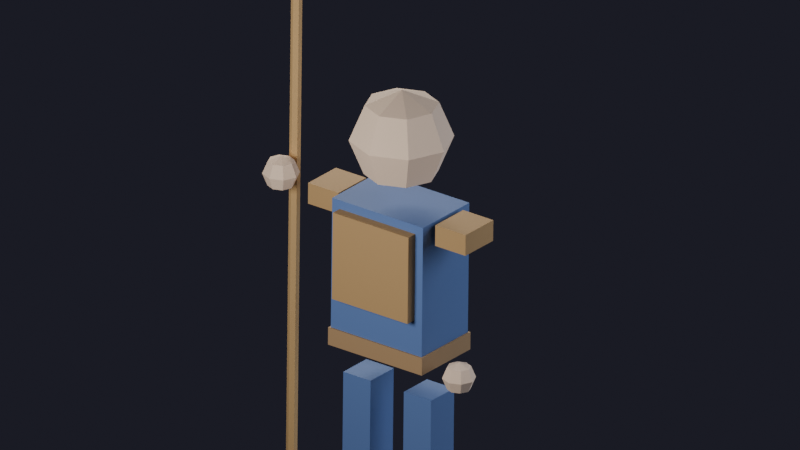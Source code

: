 # Source: spearman-bones.blend  (saved by Blender 5.1.30; exported with 4.5.12 LTS)
import bpy
from mathutils import Matrix  # noqa: F401  (used for matrix-valued properties, if any)

bpy.ops.wm.read_factory_settings(use_empty=True)
scene = bpy.context.scene
scene.name = 'Scene'

# ---- collections
col_collection = bpy.data.collections.new('Collection'); scene.collection.children.link(col_collection)

# ---- materials (node trees are filled in below, after node groups)
mat_tunic = bpy.data.materials.new('Tunic')
mat_belt = bpy.data.materials.new('Belt')
mat_boots = bpy.data.materials.new('Boots')
mat_armor = bpy.data.materials.new('Armor')
mat_skin = bpy.data.materials.new('Skin')
mat_spearshaft = bpy.data.materials.new('SpearShaft')
mat_speartip = bpy.data.materials.new('SpearTip')

# ---- material node trees
mat_tunic.use_nodes = True; mat_tunic.node_tree.nodes.clear()
_N = mat_tunic.node_tree.nodes; _L = mat_tunic.node_tree.links
n0 = _N.new('ShaderNodeBsdfPrincipled'); n0.name = 'Principled BSDF'; n0.location = (-200, 100)
n0.inputs[0].default_value = (0.1, 0.18, 0.42, 1.0)
n0.inputs[2].default_value = 0.8
n1 = _N.new('ShaderNodeOutputMaterial'); n1.name = 'Material Output'; n1.location = (200, 100)
_L.new(n0.outputs[0], n1.inputs[0])
n1.is_active_output = True
mat_belt.use_nodes = True; mat_belt.node_tree.nodes.clear()
_N = mat_belt.node_tree.nodes; _L = mat_belt.node_tree.links
n0 = _N.new('ShaderNodeBsdfPrincipled'); n0.name = 'Principled BSDF'; n0.location = (-200, 100)
n0.inputs[0].default_value = (0.38, 0.24, 0.12, 1.0)
n0.inputs[2].default_value = 0.8
n1 = _N.new('ShaderNodeOutputMaterial'); n1.name = 'Material Output'; n1.location = (200, 100)
_L.new(n0.outputs[0], n1.inputs[0])
n1.is_active_output = True
mat_boots.use_nodes = True; mat_boots.node_tree.nodes.clear()
_N = mat_boots.node_tree.nodes; _L = mat_boots.node_tree.links
n0 = _N.new('ShaderNodeBsdfPrincipled'); n0.name = 'Principled BSDF'; n0.location = (-200, 100)
n0.inputs[0].default_value = (0.22, 0.14, 0.08, 1.0)
n0.inputs[2].default_value = 0.8
n1 = _N.new('ShaderNodeOutputMaterial'); n1.name = 'Material Output'; n1.location = (200, 100)
_L.new(n0.outputs[0], n1.inputs[0])
n1.is_active_output = True
mat_armor.use_nodes = True; mat_armor.node_tree.nodes.clear()
_N = mat_armor.node_tree.nodes; _L = mat_armor.node_tree.links
n0 = _N.new('ShaderNodeBsdfPrincipled'); n0.name = 'Principled BSDF'; n0.location = (-200, 100)
n0.inputs[0].default_value = (0.45, 0.28, 0.12, 1.0)
n0.inputs[2].default_value = 0.8
n1 = _N.new('ShaderNodeOutputMaterial'); n1.name = 'Material Output'; n1.location = (200, 100)
_L.new(n0.outputs[0], n1.inputs[0])
n1.is_active_output = True
mat_skin.use_nodes = True; mat_skin.node_tree.nodes.clear()
_N = mat_skin.node_tree.nodes; _L = mat_skin.node_tree.links
n0 = _N.new('ShaderNodeBsdfPrincipled'); n0.name = 'Principled BSDF'; n0.location = (-200, 100)
n0.inputs[0].default_value = (0.85, 0.65, 0.5, 1.0)
n0.inputs[2].default_value = 0.8
n1 = _N.new('ShaderNodeOutputMaterial'); n1.name = 'Material Output'; n1.location = (200, 100)
_L.new(n0.outputs[0], n1.inputs[0])
n1.is_active_output = True
mat_spearshaft.use_nodes = True; mat_spearshaft.node_tree.nodes.clear()
_N = mat_spearshaft.node_tree.nodes; _L = mat_spearshaft.node_tree.links
n0 = _N.new('ShaderNodeBsdfPrincipled'); n0.name = 'Principled BSDF'; n0.location = (-200, 100)
n0.inputs[0].default_value = (0.55, 0.35, 0.15, 1.0)
n0.inputs[2].default_value = 0.8
n1 = _N.new('ShaderNodeOutputMaterial'); n1.name = 'Material Output'; n1.location = (200, 100)
_L.new(n0.outputs[0], n1.inputs[0])
n1.is_active_output = True
mat_speartip.use_nodes = True; mat_speartip.node_tree.nodes.clear()
_N = mat_speartip.node_tree.nodes; _L = mat_speartip.node_tree.links
n0 = _N.new('ShaderNodeBsdfPrincipled'); n0.name = 'Principled BSDF'; n0.location = (-200, 100)
n0.inputs[0].default_value = (0.7, 0.7, 0.75, 1.0)
n0.inputs[2].default_value = 0.8
n1 = _N.new('ShaderNodeOutputMaterial'); n1.name = 'Material Output'; n1.location = (200, 100)
_L.new(n0.outputs[0], n1.inputs[0])
n1.is_active_output = True

# ---- world
world_world = bpy.data.worlds.new('World'); scene.world = world_world
world_world.use_nodes = True; world_world.node_tree.nodes.clear()
_N = world_world.node_tree.nodes; _L = world_world.node_tree.links
n0 = _N.new('ShaderNodeOutputWorld'); n0.name = 'World Output'; n0.location = (200, 100)
n1 = _N.new('ShaderNodeBackground'); n1.name = 'Background'; n1.location = (-200, 100)
n1.inputs[0].default_value = (0.05, 0.05, 0.08, 1.0)
n1.inputs[1].default_value = 0.3
_L.new(n1.outputs[0], n0.inputs[0])
n0.is_active_output = True
world_world.color = (0.05088, 0.05088, 0.05088)
world_world.sun_shadow_jitter_overblur = 0.0

# ---- cameras
cam_camera_001 = bpy.data.cameras.new('Camera.001')
cam_camera_001.type = 'ORTHO'
cam_camera_001.ortho_scale = 4.2

# ---- lights
light_keylight = bpy.data.lights.new('KeyLight', 'AREA')
light_keylight.color = (1.0, 0.95, 0.85)
light_keylight.energy = 200.0
light_keylight.size = 2.0
light_filllight = bpy.data.lights.new('FillLight', 'AREA')
light_filllight.color = (0.85, 0.9, 1.0)
light_filllight.energy = 80.0
light_filllight.size = 3.0
light_rimlight = bpy.data.lights.new('RimLight', 'AREA')
light_rimlight.color = (1.0, 0.98, 0.95)
light_rimlight.energy = 150.0
light_rimlight.size = 1.5
light_bottomfill = bpy.data.lights.new('BottomFill', 'AREA')
light_bottomfill.color = (0.7, 0.75, 0.85)
light_bottomfill.energy = 30.0
light_bottomfill.size = 4.0

# ---- meshes
me_cube = bpy.data.meshes.new('Cube')
me_cube.from_pydata([(-0.3, -0.2, 1.417), (-0.3, -0.2, 2.217), (-0.3, 0.2, 1.417), (-0.3, 0.2, 2.217), (0.3, -0.2, 1.417), (0.3, -0.2, 2.217), (0.3, 0.2, 1.417), (0.3, 0.2, 2.217)], [], [(0, 1, 3, 2), (2, 3, 7, 6), (6, 7, 5, 4), (4, 5, 1, 0), (2, 6, 4, 0), (7, 3, 1, 5)])
_uv = me_cube.uv_layers.new(name='UVMap')
_uv.uv.foreach_set('vector', [0.375, 0.0, 0.625, 0.0, 0.625, 0.25, 0.375, 0.25, 0.375, 0.25, 0.625, 0.25, 0.625, 0.5, 0.375, 0.5, 0.375, 0.5, 0.625, 0.5, 0.625, 0.75, 0.375, 0.75, 0.375, 0.75, 0.625, 0.75, 0.625, 1.0, 0.375, 1.0, 0.125, 0.5, 0.375, 0.5, 0.375, 0.75, 0.125, 0.75, 0.625, 0.5, 0.875, 0.5, 0.875, 0.75, 0.625, 0.75])
me_cube.materials.append(mat_tunic)
me_cube.update()
me_cube_001 = bpy.data.meshes.new('Cube.001')
me_cube_001.from_pydata([(-0.31, -0.21, 1.367), (-0.31, -0.21, 1.467), (-0.31, 0.21, 1.367), (-0.31, 0.21, 1.467), (0.31, -0.21, 1.367), (0.31, -0.21, 1.467), (0.31, 0.21, 1.367), (0.31, 0.21, 1.467)], [], [(0, 1, 3, 2), (2, 3, 7, 6), (6, 7, 5, 4), (4, 5, 1, 0), (2, 6, 4, 0), (7, 3, 1, 5)])
_uv = me_cube_001.uv_layers.new(name='UVMap')
_uv.uv.foreach_set('vector', [0.375, 0.0, 0.625, 0.0, 0.625, 0.25, 0.375, 0.25, 0.375, 0.25, 0.625, 0.25, 0.625, 0.5, 0.375, 0.5, 0.375, 0.5, 0.625, 0.5, 0.625, 0.75, 0.375, 0.75, 0.375, 0.75, 0.625, 0.75, 0.625, 1.0, 0.375, 1.0, 0.125, 0.5, 0.375, 0.5, 0.375, 0.75, 0.125, 0.75, 0.625, 0.5, 0.875, 0.5, 0.875, 0.75, 0.625, 0.75])
me_cube_001.materials.append(mat_belt)
me_cube_001.update()
me_cube_002 = bpy.data.meshes.new('Cube.002')
me_cube_002.from_pydata([(-0.29, -0.1, 0.625), (-0.29, -0.1, 1.175), (-0.29, 0.1, 0.625), (-0.29, 0.1, 1.175), (-0.11, -0.1, 0.625), (-0.11, -0.1, 1.175), (-0.11, 0.1, 0.625), (-0.11, 0.1, 1.175)], [], [(0, 1, 3, 2), (2, 3, 7, 6), (6, 7, 5, 4), (4, 5, 1, 0), (2, 6, 4, 0), (7, 3, 1, 5)])
_uv = me_cube_002.uv_layers.new(name='UVMap')
_uv.uv.foreach_set('vector', [0.375, 0.0, 0.625, 0.0, 0.625, 0.25, 0.375, 0.25, 0.375, 0.25, 0.625, 0.25, 0.625, 0.5, 0.375, 0.5, 0.375, 0.5, 0.625, 0.5, 0.625, 0.75, 0.375, 0.75, 0.375, 0.75, 0.625, 0.75, 0.625, 1.0, 0.375, 1.0, 0.125, 0.5, 0.375, 0.5, 0.375, 0.75, 0.125, 0.75, 0.625, 0.5, 0.875, 0.5, 0.875, 0.75, 0.625, 0.75])
me_cube_002.materials.append(mat_tunic)
me_cube_002.update()
me_cube_003 = bpy.data.meshes.new('Cube.003')
me_cube_003.from_pydata([(0.11, -0.1, 0.625), (0.11, -0.1, 1.175), (0.11, 0.1, 0.625), (0.11, 0.1, 1.175), (0.29, -0.1, 0.625), (0.29, -0.1, 1.175), (0.29, 0.1, 0.625), (0.29, 0.1, 1.175)], [], [(0, 1, 3, 2), (2, 3, 7, 6), (6, 7, 5, 4), (4, 5, 1, 0), (2, 6, 4, 0), (7, 3, 1, 5)])
_uv = me_cube_003.uv_layers.new(name='UVMap')
_uv.uv.foreach_set('vector', [0.375, 0.0, 0.625, 0.0, 0.625, 0.25, 0.375, 0.25, 0.375, 0.25, 0.625, 0.25, 0.625, 0.5, 0.375, 0.5, 0.375, 0.5, 0.625, 0.5, 0.625, 0.75, 0.375, 0.75, 0.375, 0.75, 0.625, 0.75, 0.625, 1.0, 0.375, 1.0, 0.125, 0.5, 0.375, 0.5, 0.375, 0.75, 0.125, 0.75, 0.625, 0.5, 0.875, 0.5, 0.875, 0.75, 0.625, 0.75])
me_cube_003.materials.append(mat_tunic)
me_cube_003.update()
me_cube_004 = bpy.data.meshes.new('Cube.004')
me_cube_004.from_pydata([(-0.3, -0.12, 0.3), (-0.3, -0.12, 0.46), (-0.3, 0.12, 0.3), (-0.3, 0.12, 0.46), (-0.1, -0.12, 0.3), (-0.1, -0.12, 0.46), (-0.1, 0.12, 0.3), (-0.1, 0.12, 0.46)], [], [(0, 1, 3, 2), (2, 3, 7, 6), (6, 7, 5, 4), (4, 5, 1, 0), (2, 6, 4, 0), (7, 3, 1, 5)])
_uv = me_cube_004.uv_layers.new(name='UVMap')
_uv.uv.foreach_set('vector', [0.375, 0.0, 0.625, 0.0, 0.625, 0.25, 0.375, 0.25, 0.375, 0.25, 0.625, 0.25, 0.625, 0.5, 0.375, 0.5, 0.375, 0.5, 0.625, 0.5, 0.625, 0.75, 0.375, 0.75, 0.375, 0.75, 0.625, 0.75, 0.625, 1.0, 0.375, 1.0, 0.125, 0.5, 0.375, 0.5, 0.375, 0.75, 0.125, 0.75, 0.625, 0.5, 0.875, 0.5, 0.875, 0.75, 0.625, 0.75])
me_cube_004.materials.append(mat_boots)
me_cube_004.update()
me_cube_005 = bpy.data.meshes.new('Cube.005')
me_cube_005.from_pydata([(0.1, -0.12, 0.3), (0.1, -0.12, 0.46), (0.1, 0.12, 0.3), (0.1, 0.12, 0.46), (0.3, -0.12, 0.3), (0.3, -0.12, 0.46), (0.3, 0.12, 0.3), (0.3, 0.12, 0.46)], [], [(0, 1, 3, 2), (2, 3, 7, 6), (6, 7, 5, 4), (4, 5, 1, 0), (2, 6, 4, 0), (7, 3, 1, 5)])
_uv = me_cube_005.uv_layers.new(name='UVMap')
_uv.uv.foreach_set('vector', [0.375, 0.0, 0.625, 0.0, 0.625, 0.25, 0.375, 0.25, 0.375, 0.25, 0.625, 0.25, 0.625, 0.5, 0.375, 0.5, 0.375, 0.5, 0.625, 0.5, 0.625, 0.75, 0.375, 0.75, 0.375, 0.75, 0.625, 0.75, 0.625, 1.0, 0.375, 1.0, 0.125, 0.5, 0.375, 0.5, 0.375, 0.75, 0.125, 0.75, 0.625, 0.5, 0.875, 0.5, 0.875, 0.75, 0.625, 0.75])
me_cube_005.materials.append(mat_boots)
me_cube_005.update()
me_cube_006 = bpy.data.meshes.new('Cube.006')
me_cube_006.from_pydata([(-0.25, 0.18, 1.667), (-0.25, 0.18, 2.167), (-0.25, 0.26, 1.667), (-0.25, 0.26, 2.167), (0.25, 0.18, 1.667), (0.25, 0.18, 2.167), (0.25, 0.26, 1.667), (0.25, 0.26, 2.167)], [], [(0, 1, 3, 2), (2, 3, 7, 6), (6, 7, 5, 4), (4, 5, 1, 0), (2, 6, 4, 0), (7, 3, 1, 5)])
_uv = me_cube_006.uv_layers.new(name='UVMap')
_uv.uv.foreach_set('vector', [0.375, 0.0, 0.625, 0.0, 0.625, 0.25, 0.375, 0.25, 0.375, 0.25, 0.625, 0.25, 0.625, 0.5, 0.375, 0.5, 0.375, 0.5, 0.625, 0.5, 0.625, 0.75, 0.375, 0.75, 0.375, 0.75, 0.625, 0.75, 0.625, 1.0, 0.375, 1.0, 0.125, 0.5, 0.375, 0.5, 0.375, 0.75, 0.125, 0.75, 0.625, 0.5, 0.875, 0.5, 0.875, 0.75, 0.625, 0.75])
me_cube_006.materials.append(mat_armor)
me_cube_006.update()
me_cube_007 = bpy.data.meshes.new('Cube.007')
me_cube_007.from_pydata([(-0.52, -0.12, 2.09), (-0.52, -0.12, 2.21), (-0.52, 0.12, 2.09), (-0.52, 0.12, 2.21), (-0.32, -0.12, 2.09), (-0.32, -0.12, 2.21), (-0.32, 0.12, 2.09), (-0.32, 0.12, 2.21)], [], [(0, 1, 3, 2), (2, 3, 7, 6), (6, 7, 5, 4), (4, 5, 1, 0), (2, 6, 4, 0), (7, 3, 1, 5)])
_uv = me_cube_007.uv_layers.new(name='UVMap')
_uv.uv.foreach_set('vector', [0.375, 0.0, 0.625, 0.0, 0.625, 0.25, 0.375, 0.25, 0.375, 0.25, 0.625, 0.25, 0.625, 0.5, 0.375, 0.5, 0.375, 0.5, 0.625, 0.5, 0.625, 0.75, 0.375, 0.75, 0.375, 0.75, 0.625, 0.75, 0.625, 1.0, 0.375, 1.0, 0.125, 0.5, 0.375, 0.5, 0.375, 0.75, 0.125, 0.75, 0.625, 0.5, 0.875, 0.5, 0.875, 0.75, 0.625, 0.75])
me_cube_007.materials.append(mat_armor)
me_cube_007.update()
me_cube_008 = bpy.data.meshes.new('Cube.008')
me_cube_008.from_pydata([(0.32, -0.12, 2.09), (0.32, -0.12, 2.21), (0.32, 0.12, 2.09), (0.32, 0.12, 2.21), (0.52, -0.12, 2.09), (0.52, -0.12, 2.21), (0.52, 0.12, 2.09), (0.52, 0.12, 2.21)], [], [(0, 1, 3, 2), (2, 3, 7, 6), (6, 7, 5, 4), (4, 5, 1, 0), (2, 6, 4, 0), (7, 3, 1, 5)])
_uv = me_cube_008.uv_layers.new(name='UVMap')
_uv.uv.foreach_set('vector', [0.375, 0.0, 0.625, 0.0, 0.625, 0.25, 0.375, 0.25, 0.375, 0.25, 0.625, 0.25, 0.625, 0.5, 0.375, 0.5, 0.375, 0.5, 0.625, 0.5, 0.625, 0.75, 0.375, 0.75, 0.375, 0.75, 0.625, 0.75, 0.625, 1.0, 0.375, 1.0, 0.125, 0.5, 0.375, 0.5, 0.375, 0.75, 0.125, 0.75, 0.625, 0.5, 0.875, 0.5, 0.875, 0.75, 0.625, 0.75])
me_cube_008.materials.append(mat_armor)
me_cube_008.update()
me_sphere = bpy.data.meshes.new('Sphere')
me_sphere.from_pydata([(0.0, -2.114e-08, 2.858), (0.0, 0.198, 2.776), (0.0, 0.28, 2.578), (0.0, 0.198, 2.38), (0.0, 2.114e-08, 2.298), (0.14, 0.14, 2.776), (0.198, 0.198, 2.578), (0.14, 0.14, 2.38), (0.198, -1.495e-08, 2.776), (0.28, 0.0, 2.578), (0.198, 1.495e-08, 2.38), (0.14, -0.14, 2.776), (0.198, -0.198, 2.578), (0.14, -0.14, 2.38), (0.0, -0.198, 2.776), (0.0, -0.28, 2.578), (0.0, -0.198, 2.38), (-0.14, -0.14, 2.776), (-0.198, -0.198, 2.578), (-0.14, -0.14, 2.38), (-0.198, -1.495e-08, 2.776), (-0.28, 0.0, 2.578), (-0.198, 1.495e-08, 2.38), (-0.14, 0.14, 2.776), (-0.198, 0.198, 2.578), (-0.14, 0.14, 2.38)], [], [(3, 2, 6, 7), (1, 0, 5), (4, 3, 7), (2, 1, 5, 6), (7, 6, 9, 10), (5, 0, 8), (4, 7, 10), (6, 5, 8, 9), (10, 9, 12, 13), (8, 0, 11), (4, 10, 13), (9, 8, 11, 12), (13, 12, 15, 16), (11, 0, 14), (4, 13, 16), (12, 11, 14, 15), (16, 15, 18, 19), (14, 0, 17), (4, 16, 19), (15, 14, 17, 18), (18, 17, 20, 21), (19, 18, 21, 22), (17, 0, 20), (4, 19, 22), (4, 22, 25), (21, 20, 23, 24), (22, 21, 24, 25), (20, 0, 23), (4, 25, 3), (24, 23, 1, 2), (25, 24, 2, 3), (23, 0, 1)])
_uv = me_sphere.uv_layers.new(name='UVMap')
_uv.uv.foreach_set('vector', [0.75, 0.25, 0.75, 0.5, 0.625, 0.5, 0.625, 0.25, 0.75, 0.75, 0.6875, 1.0, 0.625, 0.75, 0.6875, 5.96e-08, 0.75, 0.25, 0.625, 0.25, 0.75, 0.5, 0.75, 0.75, 0.625, 0.75, 0.625, 0.5, 0.625, 0.25, 0.625, 0.5, 0.5, 0.5, 0.5, 0.25, 0.625, 0.75, 0.5625, 1.0, 0.5, 0.75, 0.5625, 5.96e-08, 0.625, 0.25, 0.5, 0.25, 0.625, 0.5, 0.625, 0.75, 0.5, 0.75, 0.5, 0.5, 0.5, 0.25, 0.5, 0.5, 0.375, 0.5, 0.375, 0.25, 0.5, 0.75, 0.4375, 1.0, 0.375, 0.75, 0.4375, 5.96e-08, 0.5, 0.25, 0.375, 0.25, 0.5, 0.5, 0.5, 0.75, 0.375, 0.75, 0.375, 0.5, 0.375, 0.25, 0.375, 0.5, 0.25, 0.5, 0.25, 0.25, 0.375, 0.75, 0.3125, 1.0, 0.25, 0.75, 0.3125, 5.96e-08, 0.375, 0.25, 0.25, 0.25, 0.375, 0.5, 0.375, 0.75, 0.25, 0.75, 0.25, 0.5, 0.25, 0.25, 0.25, 0.5, 0.125, 0.5, 0.125, 0.25, 0.25, 0.75, 0.1875, 1.0, 0.125, 0.75, 0.1875, 5.96e-08, 0.25, 0.25, 0.125, 0.25, 0.25, 0.5, 0.25, 0.75, 0.125, 0.75, 0.125, 0.5, 0.125, 0.5, 0.125, 0.75, 0.0, 0.75, 0.0, 0.5, 0.125, 0.25, 0.125, 0.5, 0.0, 0.5, 0.0, 0.25, 0.125, 0.75, 0.0625, 1.0, 0.0, 0.75, 0.0625, 5.96e-08, 0.125, 0.25, 0.0, 0.25, 0.9375, 5.96e-08, 1.0, 0.25, 0.875, 0.25, 1.0, 0.5, 1.0, 0.75, 0.875, 0.75, 0.875, 0.5, 1.0, 0.25, 1.0, 0.5, 0.875, 0.5, 0.875, 0.25, 1.0, 0.75, 0.9375, 1.0, 0.875, 0.75, 0.8125, 5.96e-08, 0.875, 0.25, 0.75, 0.25, 0.875, 0.5, 0.875, 0.75, 0.75, 0.75, 0.75, 0.5, 0.875, 0.25, 0.875, 0.5, 0.75, 0.5, 0.75, 0.25, 0.875, 0.75, 0.8125, 1.0, 0.75, 0.75])
me_sphere.materials.append(mat_skin)
me_sphere.update()
me_cylinder_001 = bpy.data.meshes.new('Cylinder.001')
me_cylinder_001.from_pydata([(0.7, 0.03, 0.3172), (0.7, 0.03, 3.317), (0.726, 0.015, 0.3172), (0.726, 0.015, 3.317), (0.726, -0.015, 0.3172), (0.726, -0.015, 3.317), (0.7, -0.03, 0.3172), (0.7, -0.03, 3.317), (0.674, -0.015, 0.3172), (0.674, -0.015, 3.317), (0.674, 0.015, 0.3172), (0.674, 0.015, 3.317)], [], [(0, 1, 3, 2), (2, 3, 5, 4), (4, 5, 7, 6), (6, 7, 9, 8), (3, 1, 11, 9, 7, 5), (8, 9, 11, 10), (10, 11, 1, 0), (0, 2, 4, 6, 8, 10)])
_uv = me_cylinder_001.uv_layers.new(name='UVMap')
_uv.uv.foreach_set('vector', [1.0, 0.5, 1.0, 1.0, 0.8333, 1.0, 0.8333, 0.5, 0.8333, 0.5, 0.8333, 1.0, 0.6667, 1.0, 0.6667, 0.5, 0.6667, 0.5, 0.6667, 1.0, 0.5, 1.0, 0.5, 0.5, 0.5, 0.5, 0.5, 1.0, 0.3333, 1.0, 0.3333, 0.5, 0.4578, 0.37, 0.25, 0.49, 0.04215, 0.37, 0.04215, 0.13, 0.25, 0.01, 0.4578, 0.13, 0.3333, 0.5, 0.3333, 1.0, 0.1667, 1.0, 0.1667, 0.5, 0.1667, 0.5, 0.1667, 1.0, -8.941e-08, 1.0, -8.941e-08, 0.5, 0.75, 0.49, 0.9578, 0.37, 0.9578, 0.13, 0.75, 0.01, 0.5422, 0.13, 0.5422, 0.37])
me_cylinder_001.materials.append(mat_spearshaft)
me_cylinder_001.update()
me_cone = bpy.data.meshes.new('Cone')
me_cone.from_pydata([(0.7, 0.08, 3.242), (0.7693, 0.04, 3.242), (0.7693, -0.04, 3.242), (0.7, -0.08, 3.242), (0.6307, -0.04, 3.242), (0.6307, 0.04, 3.242), (0.7, -1.321e-08, 3.592)], [], [(0, 6, 1), (1, 6, 2), (2, 6, 3), (3, 6, 4), (0, 1, 2, 3, 4, 5), (4, 6, 5), (5, 6, 0)])
_uv = me_cone.uv_layers.new(name='UVMap')
_uv.uv.foreach_set('vector', [0.25, 0.49, 0.25, 0.25, 0.4578, 0.37, 0.4578, 0.37, 0.25, 0.25, 0.4578, 0.13, 0.4578, 0.13, 0.25, 0.25, 0.25, 0.01, 0.25, 0.01, 0.25, 0.25, 0.04215, 0.13, 0.75, 0.49, 0.9578, 0.37, 0.9578, 0.13, 0.75, 0.01, 0.5422, 0.13, 0.5422, 0.37, 0.04215, 0.13, 0.25, 0.25, 0.04215, 0.37, 0.04215, 0.37, 0.25, 0.25, 0.25, 0.49])
me_cone.materials.append(mat_speartip)
me_cone.update()
me_sphere_004 = bpy.data.meshes.new('Sphere.004')
me_sphere_004.from_pydata([(0.7, 0.12, 2.317), (0.7, 0.1907, 2.288), (0.7, 0.22, 2.217), (0.7, 0.1907, 2.146), (0.7, 0.12, 2.117), (0.75, 0.17, 2.288), (0.7707, 0.1907, 2.217), (0.75, 0.17, 2.146), (0.7707, 0.12, 2.288), (0.8, 0.12, 2.217), (0.7707, 0.12, 2.146), (0.75, 0.07, 2.288), (0.7707, 0.04929, 2.217), (0.75, 0.07, 2.146), (0.7, 0.04929, 2.288), (0.7, 0.02, 2.217), (0.7, 0.04929, 2.146), (0.65, 0.07, 2.288), (0.6293, 0.04929, 2.217), (0.65, 0.07, 2.146), (0.6293, 0.12, 2.288), (0.6, 0.12, 2.217), (0.6293, 0.12, 2.146), (0.65, 0.17, 2.288), (0.6293, 0.1907, 2.217), (0.65, 0.17, 2.146)], [], [(4, 3, 7), (2, 1, 5, 6), (3, 2, 6, 7), (1, 0, 5), (4, 7, 10), (6, 5, 8, 9), (7, 6, 9, 10), (5, 0, 8), (4, 10, 13), (9, 8, 11, 12), (10, 9, 12, 13), (8, 0, 11), (4, 13, 16), (12, 11, 14, 15), (13, 12, 15, 16), (11, 0, 14), (4, 16, 19), (15, 14, 17, 18), (16, 15, 18, 19), (14, 0, 17), (17, 0, 20), (4, 19, 22), (18, 17, 20, 21), (19, 18, 21, 22), (22, 21, 24, 25), (20, 0, 23), (4, 22, 25), (21, 20, 23, 24), (25, 24, 2, 3), (23, 0, 1), (4, 25, 3), (24, 23, 1, 2)])
_uv = me_sphere_004.uv_layers.new(name='UVMap')
_uv.uv.foreach_set('vector', [0.6875, 5.96e-08, 0.75, 0.25, 0.625, 0.25, 0.75, 0.5, 0.75, 0.75, 0.625, 0.75, 0.625, 0.5, 0.75, 0.25, 0.75, 0.5, 0.625, 0.5, 0.625, 0.25, 0.75, 0.75, 0.6875, 1.0, 0.625, 0.75, 0.5625, 5.96e-08, 0.625, 0.25, 0.5, 0.25, 0.625, 0.5, 0.625, 0.75, 0.5, 0.75, 0.5, 0.5, 0.625, 0.25, 0.625, 0.5, 0.5, 0.5, 0.5, 0.25, 0.625, 0.75, 0.5625, 1.0, 0.5, 0.75, 0.4375, 5.96e-08, 0.5, 0.25, 0.375, 0.25, 0.5, 0.5, 0.5, 0.75, 0.375, 0.75, 0.375, 0.5, 0.5, 0.25, 0.5, 0.5, 0.375, 0.5, 0.375, 0.25, 0.5, 0.75, 0.4375, 1.0, 0.375, 0.75, 0.3125, 5.96e-08, 0.375, 0.25, 0.25, 0.25, 0.375, 0.5, 0.375, 0.75, 0.25, 0.75, 0.25, 0.5, 0.375, 0.25, 0.375, 0.5, 0.25, 0.5, 0.25, 0.25, 0.375, 0.75, 0.3125, 1.0, 0.25, 0.75, 0.1875, 5.96e-08, 0.25, 0.25, 0.125, 0.25, 0.25, 0.5, 0.25, 0.75, 0.125, 0.75, 0.125, 0.5, 0.25, 0.25, 0.25, 0.5, 0.125, 0.5, 0.125, 0.25, 0.25, 0.75, 0.1875, 1.0, 0.125, 0.75, 0.125, 0.75, 0.0625, 1.0, 0.0, 0.75, 0.0625, 5.96e-08, 0.125, 0.25, 0.0, 0.25, 0.125, 0.5, 0.125, 0.75, 0.0, 0.75, 0.0, 0.5, 0.125, 0.25, 0.125, 0.5, 0.0, 0.5, 0.0, 0.25, 1.0, 0.25, 1.0, 0.5, 0.875, 0.5, 0.875, 0.25, 1.0, 0.75, 0.9375, 1.0, 0.875, 0.75, 0.9375, 5.96e-08, 1.0, 0.25, 0.875, 0.25, 1.0, 0.5, 1.0, 0.75, 0.875, 0.75, 0.875, 0.5, 0.875, 0.25, 0.875, 0.5, 0.75, 0.5, 0.75, 0.25, 0.875, 0.75, 0.8125, 1.0, 0.75, 0.75, 0.8125, 5.96e-08, 0.875, 0.25, 0.75, 0.25, 0.875, 0.5, 0.875, 0.75, 0.75, 0.75, 0.75, 0.5])
me_sphere_004.materials.append(mat_skin)
me_sphere_004.update()
me_sphere_005 = bpy.data.meshes.new('Sphere.005')
me_sphere_005.from_pydata([(-0.4718, 0.1, 1.454), (-0.4718, 0.1636, 1.428), (-0.4718, 0.19, 1.364), (-0.4718, 0.1636, 1.3), (-0.4718, 0.1, 1.274), (-0.4268, 0.145, 1.428), (-0.4082, 0.1636, 1.364), (-0.4268, 0.145, 1.3), (-0.4082, 0.1, 1.428), (-0.3818, 0.1, 1.364), (-0.4082, 0.1, 1.3), (-0.4268, 0.055, 1.428), (-0.4082, 0.03636, 1.364), (-0.4268, 0.055, 1.3), (-0.4718, 0.03636, 1.428), (-0.4718, 0.01, 1.364), (-0.4718, 0.03636, 1.3), (-0.5168, 0.055, 1.428), (-0.5355, 0.03636, 1.364), (-0.5168, 0.055, 1.3), (-0.5355, 0.1, 1.428), (-0.5618, 0.1, 1.364), (-0.5355, 0.1, 1.3), (-0.5168, 0.145, 1.428), (-0.5355, 0.1636, 1.364), (-0.5168, 0.145, 1.3)], [], [(4, 3, 7), (2, 1, 5, 6), (3, 2, 6, 7), (1, 0, 5), (4, 7, 10), (6, 5, 8, 9), (7, 6, 9, 10), (5, 0, 8), (4, 10, 13), (9, 8, 11, 12), (10, 9, 12, 13), (8, 0, 11), (4, 13, 16), (12, 11, 14, 15), (13, 12, 15, 16), (11, 0, 14), (4, 16, 19), (15, 14, 17, 18), (16, 15, 18, 19), (14, 0, 17), (17, 0, 20), (4, 19, 22), (18, 17, 20, 21), (19, 18, 21, 22), (22, 21, 24, 25), (20, 0, 23), (4, 22, 25), (21, 20, 23, 24), (25, 24, 2, 3), (23, 0, 1), (4, 25, 3), (24, 23, 1, 2)])
_uv = me_sphere_005.uv_layers.new(name='UVMap')
_uv.uv.foreach_set('vector', [0.6875, 5.96e-08, 0.75, 0.25, 0.625, 0.25, 0.75, 0.5, 0.75, 0.75, 0.625, 0.75, 0.625, 0.5, 0.75, 0.25, 0.75, 0.5, 0.625, 0.5, 0.625, 0.25, 0.75, 0.75, 0.6875, 1.0, 0.625, 0.75, 0.5625, 5.96e-08, 0.625, 0.25, 0.5, 0.25, 0.625, 0.5, 0.625, 0.75, 0.5, 0.75, 0.5, 0.5, 0.625, 0.25, 0.625, 0.5, 0.5, 0.5, 0.5, 0.25, 0.625, 0.75, 0.5625, 1.0, 0.5, 0.75, 0.4375, 5.96e-08, 0.5, 0.25, 0.375, 0.25, 0.5, 0.5, 0.5, 0.75, 0.375, 0.75, 0.375, 0.5, 0.5, 0.25, 0.5, 0.5, 0.375, 0.5, 0.375, 0.25, 0.5, 0.75, 0.4375, 1.0, 0.375, 0.75, 0.3125, 5.96e-08, 0.375, 0.25, 0.25, 0.25, 0.375, 0.5, 0.375, 0.75, 0.25, 0.75, 0.25, 0.5, 0.375, 0.25, 0.375, 0.5, 0.25, 0.5, 0.25, 0.25, 0.375, 0.75, 0.3125, 1.0, 0.25, 0.75, 0.1875, 5.96e-08, 0.25, 0.25, 0.125, 0.25, 0.25, 0.5, 0.25, 0.75, 0.125, 0.75, 0.125, 0.5, 0.25, 0.25, 0.25, 0.5, 0.125, 0.5, 0.125, 0.25, 0.25, 0.75, 0.1875, 1.0, 0.125, 0.75, 0.125, 0.75, 0.0625, 1.0, 0.0, 0.75, 0.0625, 5.96e-08, 0.125, 0.25, 0.0, 0.25, 0.125, 0.5, 0.125, 0.75, 0.0, 0.75, 0.0, 0.5, 0.125, 0.25, 0.125, 0.5, 0.0, 0.5, 0.0, 0.25, 1.0, 0.25, 1.0, 0.5, 0.875, 0.5, 0.875, 0.25, 1.0, 0.75, 0.9375, 1.0, 0.875, 0.75, 0.9375, 5.96e-08, 1.0, 0.25, 0.875, 0.25, 1.0, 0.5, 1.0, 0.75, 0.875, 0.75, 0.875, 0.5, 0.875, 0.25, 0.875, 0.5, 0.75, 0.5, 0.75, 0.25, 0.875, 0.75, 0.8125, 1.0, 0.75, 0.75, 0.8125, 5.96e-08, 0.875, 0.25, 0.75, 0.25, 0.875, 0.5, 0.875, 0.75, 0.75, 0.75, 0.75, 0.5])
me_sphere_005.materials.append(mat_skin)
me_sphere_005.update()
arm_spearmanrig = bpy.data.armatures.new('SpearmanRig')  # bones are not reproduced

# ---- objects
ob_spearmanrig = bpy.data.objects.new('SpearmanRig', arm_spearmanrig)
ob_torso = bpy.data.objects.new('Torso', me_cube)
ob_belt = bpy.data.objects.new('Belt', me_cube_001)
ob_leg_l = bpy.data.objects.new('Leg_L', me_cube_002)
ob_leg_r = bpy.data.objects.new('Leg_R', me_cube_003)
ob_boot_l = bpy.data.objects.new('Boot_L', me_cube_004)
ob_boot_r = bpy.data.objects.new('Boot_R', me_cube_005)
ob_chestplate = bpy.data.objects.new('ChestPlate', me_cube_006)
ob_shoulder_l = bpy.data.objects.new('Shoulder_L', me_cube_007)
ob_shoulder_r = bpy.data.objects.new('Shoulder_R', me_cube_008)
ob_head = bpy.data.objects.new('Head', me_sphere)
ob_spearshaft = bpy.data.objects.new('SpearShaft', me_cylinder_001)
ob_speartip = bpy.data.objects.new('SpearTip', me_cone)
ob_camera = bpy.data.objects.new('Camera', cam_camera_001)
ob_hand_r = bpy.data.objects.new('Hand_R', me_sphere_004)
ob_hand_l = bpy.data.objects.new('Hand_L', me_sphere_005)
ob_keylight = bpy.data.objects.new('KeyLight', light_keylight)
ob_filllight = bpy.data.objects.new('FillLight', light_filllight)
ob_rimlight = bpy.data.objects.new('RimLight', light_rimlight)
ob_bottomfill = bpy.data.objects.new('BottomFill', light_bottomfill)

# ---- transforms, parenting, visibility, modifiers, constraints
ob_spearmanrig.location = (0.0, 0.0, 0.0)
ob_spearmanrig.show_in_front = True
ob_torso.parent = ob_spearmanrig
ob_torso.location = (0.0, 0.0, 0.0)
_vg = ob_torso.vertex_groups.new(name='Torso')
_vg.add([0, 1, 2, 3, 4, 5, 6, 7], 1.0, 'REPLACE')
_m = ob_torso.modifiers.new('SpearmanRig', 'ARMATURE')
_m.object = ob_spearmanrig
ob_belt.parent = ob_spearmanrig
ob_belt.location = (0.0, 0.0, 0.0)
_vg = ob_belt.vertex_groups.new(name='Torso')
_vg.add([0, 1, 2, 3, 4, 5, 6, 7], 1.0, 'REPLACE')
_m = ob_belt.modifiers.new('SpearmanRig', 'ARMATURE')
_m.object = ob_spearmanrig
ob_leg_l.parent = ob_spearmanrig
ob_leg_l.location = (0.0, 0.0, 0.0)
_vg = ob_leg_l.vertex_groups.new(name='Leg_L')
_vg.add([0, 1, 2, 3, 4, 5, 6, 7], 1.0, 'REPLACE')
_m = ob_leg_l.modifiers.new('SpearmanRig', 'ARMATURE')
_m.object = ob_spearmanrig
ob_leg_r.parent = ob_spearmanrig
ob_leg_r.location = (0.0, 0.0, 0.0)
_vg = ob_leg_r.vertex_groups.new(name='Leg_R')
_vg.add([0, 1, 2, 3, 4, 5, 6, 7], 1.0, 'REPLACE')
_m = ob_leg_r.modifiers.new('SpearmanRig', 'ARMATURE')
_m.object = ob_spearmanrig
ob_boot_l.parent = ob_spearmanrig
ob_boot_l.location = (0.0, 0.0, 0.0)
_vg = ob_boot_l.vertex_groups.new(name='Boot_L')
_vg.add([0, 1, 2, 3, 4, 5, 6, 7], 1.0, 'REPLACE')
_m = ob_boot_l.modifiers.new('SpearmanRig', 'ARMATURE')
_m.object = ob_spearmanrig
ob_boot_r.parent = ob_spearmanrig
ob_boot_r.location = (0.0, 0.0, 0.0)
_vg = ob_boot_r.vertex_groups.new(name='Boot_R')
_vg.add([0, 1, 2, 3, 4, 5, 6, 7], 1.0, 'REPLACE')
_m = ob_boot_r.modifiers.new('SpearmanRig', 'ARMATURE')
_m.object = ob_spearmanrig
ob_chestplate.parent = ob_spearmanrig
ob_chestplate.location = (0.0, 0.0, 0.0)
_vg = ob_chestplate.vertex_groups.new(name='Torso')
_vg.add([0, 1, 2, 3, 4, 5, 6, 7], 1.0, 'REPLACE')
_m = ob_chestplate.modifiers.new('SpearmanRig', 'ARMATURE')
_m.object = ob_spearmanrig
ob_shoulder_l.parent = ob_spearmanrig
ob_shoulder_l.location = (0.0, 0.0, 0.0)
_vg = ob_shoulder_l.vertex_groups.new(name='Torso')
_vg.add([0, 1, 2, 3, 4, 5, 6, 7], 1.0, 'REPLACE')
_m = ob_shoulder_l.modifiers.new('SpearmanRig', 'ARMATURE')
_m.object = ob_spearmanrig
ob_shoulder_r.parent = ob_spearmanrig
ob_shoulder_r.location = (0.0, 0.0, 0.0)
_vg = ob_shoulder_r.vertex_groups.new(name='Torso')
_vg.add([0, 1, 2, 3, 4, 5, 6, 7], 1.0, 'REPLACE')
_m = ob_shoulder_r.modifiers.new('SpearmanRig', 'ARMATURE')
_m.object = ob_spearmanrig
ob_head.parent = ob_spearmanrig
ob_head.location = (0.0, 0.0, 0.0)
_vg = ob_head.vertex_groups.new(name='Head')
_vg.add([0, 1, 2, 3, 4, 5, 6, 7, 8, 9, 10, 11, 12, 13, 14, 15, 16, 17, 18, 19, 20, 21, 22, 23, 24, 25], 1.0, 'REPLACE')
_m = ob_head.modifiers.new('SpearmanRig', 'ARMATURE')
_m.object = ob_spearmanrig
ob_spearshaft.parent = ob_spearmanrig
ob_spearshaft.location = (0.0, 0.0, 0.0)
_vg = ob_spearshaft.vertex_groups.new(name='Weapon')
_vg.add([0, 1, 2, 3, 4, 5, 6, 7, 8, 9, 10, 11], 1.0, 'REPLACE')
_m = ob_spearshaft.modifiers.new('SpearmanRig', 'ARMATURE')
_m.object = ob_spearmanrig
ob_speartip.parent = ob_spearmanrig
ob_speartip.location = (0.0, 0.0, 0.0)
_vg = ob_speartip.vertex_groups.new(name='Weapon')
_vg.add([0, 1, 2, 3, 4, 5, 6], 1.0, 'REPLACE')
_m = ob_speartip.modifiers.new('SpearmanRig', 'ARMATURE')
_m.object = ob_spearmanrig
ob_camera.location = (-5.476, 7.239, 6.322)
ob_camera.rotation_euler = (1.133, -0.01002, -2.489)
ob_camera.scale = (1.0, 1.0, 1.0)
ob_hand_r.parent = ob_spearmanrig
ob_hand_r.location = (0.0, 0.0, 0.0)
_vg = ob_hand_r.vertex_groups.new(name='Hand_R')
_vg.add([0, 1, 2, 3, 4, 5, 6, 7, 8, 9, 10, 11, 12, 13, 14, 15, 16, 17, 18, 19, 20, 21, 22, 23, 24, 25], 1.0, 'REPLACE')
_m = ob_hand_r.modifiers.new('SpearmanRig', 'ARMATURE')
_m.object = ob_spearmanrig
ob_hand_l.parent = ob_spearmanrig
ob_hand_l.location = (0.0, 0.0, 0.0)
_vg = ob_hand_l.vertex_groups.new(name='Hand_L')
_vg.add([0, 1, 2, 3, 4, 5, 6, 7, 8, 9, 10, 11, 12, 13, 14, 15, 16, 17, 18, 19, 20, 21, 22, 23, 24, 25], 1.0, 'REPLACE')
_m = ob_hand_l.modifiers.new('SpearmanRig', 'ARMATURE')
_m.object = ob_spearmanrig
ob_keylight.location = (3.0, -3.0, 4.0)
ob_keylight.rotation_euler = (0.9599, 0.0, 0.6981)
ob_filllight.location = (-3.0, -2.0, 3.0)
ob_filllight.rotation_euler = (1.047, 0.0, -0.6109)
ob_rimlight.location = (0.0, 4.0, 3.5)
ob_rimlight.rotation_euler = (1.199, -7.667e-08, 3.142)
ob_bottomfill.location = (0.0, -1.0, -0.5)
ob_bottomfill.rotation_euler = (1.92, 0.0, 0.0)

# ---- collection membership
scene.collection.objects.link(ob_spearmanrig)
col_collection.objects.link(ob_torso)
col_collection.objects.link(ob_belt)
col_collection.objects.link(ob_leg_l)
col_collection.objects.link(ob_leg_r)
col_collection.objects.link(ob_boot_l)
col_collection.objects.link(ob_boot_r)
col_collection.objects.link(ob_chestplate)
col_collection.objects.link(ob_shoulder_l)
col_collection.objects.link(ob_shoulder_r)
col_collection.objects.link(ob_head)
col_collection.objects.link(ob_spearshaft)
col_collection.objects.link(ob_speartip)
col_collection.objects.link(ob_camera)
col_collection.objects.link(ob_hand_r)
col_collection.objects.link(ob_hand_l)
col_collection.objects.link(ob_keylight)
col_collection.objects.link(ob_filllight)
col_collection.objects.link(ob_rimlight)
col_collection.objects.link(ob_bottomfill)

# ---- scene / render settings (as saved in the file)
scene.camera = ob_camera
scene.frame_start = 1; scene.frame_end = 49; scene.frame_set(1)
scene.render.engine = 'BLENDER_EEVEE_NEXT'
scene.render.bake_bias = 0.0
scene.render.bake_samples = 0
scene.cycles.sampling_pattern = 'TABULATED_SOBOL'
scene.eevee.use_volume_custom_range = False
bpy.context.view_layer.update()
